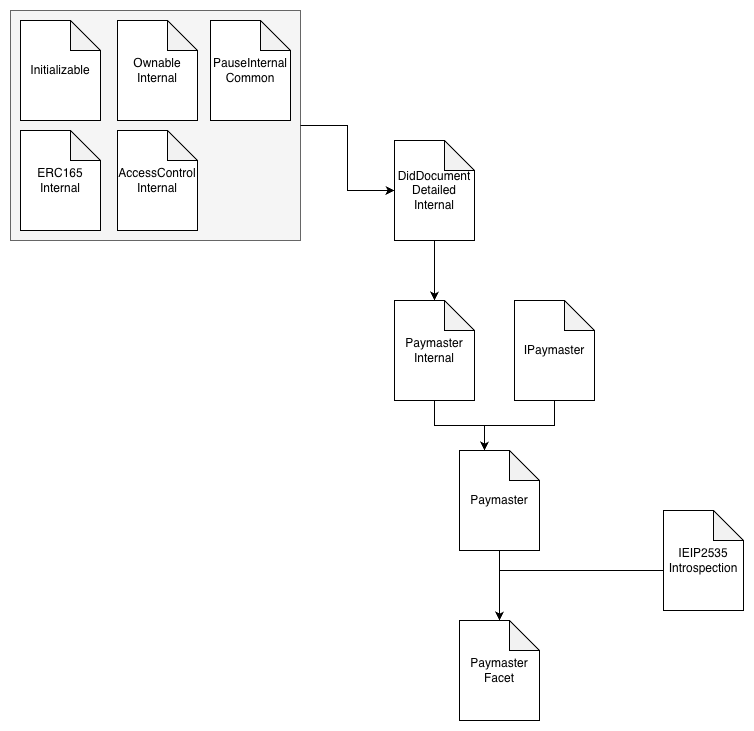

The diagram above was exported from draw.io. Its source (the exported page's mxGraphModel, read from the mxfile embedded in the PNG):
<mxGraphModel dx="1697" dy="1103" grid="1" gridSize="10" guides="1" tooltips="1" connect="1" arrows="1" fold="1" page="1" pageScale="1" pageWidth="827" pageHeight="1169" math="0" shadow="0">
  <root>
    <mxCell id="0" />
    <mxCell id="1" parent="0" />
    <mxCell id="2" value="" style="rounded=0;whiteSpace=wrap;html=1;fillColor=#f5f5f5;fontColor=#333333;strokeColor=#666666;" vertex="1" parent="1">
      <mxGeometry x="15" y="320" width="290" height="230" as="geometry" />
    </mxCell>
    <mxCell id="3" value="" style="edgeStyle=orthogonalEdgeStyle;rounded=0;orthogonalLoop=1;jettySize=auto;html=1;" edge="1" source="4" target="12" parent="1">
      <mxGeometry relative="1" as="geometry" />
    </mxCell>
    <mxCell id="4" value="DidDocument&lt;div&gt;Detailed&lt;/div&gt;&lt;div&gt;Internal&lt;/div&gt;" style="shape=note;whiteSpace=wrap;html=1;backgroundOutline=1;darkOpacity=0.05;" vertex="1" parent="1">
      <mxGeometry x="399" y="450" width="80" height="100" as="geometry" />
    </mxCell>
    <mxCell id="5" value="Initializable" style="shape=note;whiteSpace=wrap;html=1;backgroundOutline=1;darkOpacity=0.05;" vertex="1" parent="1">
      <mxGeometry x="25" y="330" width="80" height="100" as="geometry" />
    </mxCell>
    <mxCell id="6" value="ERC165&lt;div&gt;Internal&lt;/div&gt;" style="shape=note;whiteSpace=wrap;html=1;backgroundOutline=1;darkOpacity=0.05;" vertex="1" parent="1">
      <mxGeometry x="25" y="440" width="80" height="100" as="geometry" />
    </mxCell>
    <mxCell id="7" value="AccessControl&lt;div&gt;Internal&lt;/div&gt;" style="shape=note;whiteSpace=wrap;html=1;backgroundOutline=1;darkOpacity=0.05;" vertex="1" parent="1">
      <mxGeometry x="122" y="440" width="80" height="100" as="geometry" />
    </mxCell>
    <mxCell id="8" value="PauseInternal&lt;div&gt;Common&lt;/div&gt;" style="shape=note;whiteSpace=wrap;html=1;backgroundOutline=1;darkOpacity=0.05;" vertex="1" parent="1">
      <mxGeometry x="215" y="330" width="80" height="100" as="geometry" />
    </mxCell>
    <mxCell id="9" value="Ownable&lt;div&gt;Internal&lt;/div&gt;" style="shape=note;whiteSpace=wrap;html=1;backgroundOutline=1;darkOpacity=0.05;" vertex="1" parent="1">
      <mxGeometry x="122" y="330" width="80" height="100" as="geometry" />
    </mxCell>
    <mxCell id="10" style="edgeStyle=orthogonalEdgeStyle;rounded=0;orthogonalLoop=1;jettySize=auto;html=1;" edge="1" source="2" target="4" parent="1">
      <mxGeometry relative="1" as="geometry" />
    </mxCell>
    <mxCell id="11" value="IPaymaster" style="shape=note;whiteSpace=wrap;html=1;backgroundOutline=1;darkOpacity=0.05;" vertex="1" parent="1">
      <mxGeometry x="519" y="610" width="80" height="100" as="geometry" />
    </mxCell>
    <mxCell id="12" value="Paymaster&lt;div&gt;Internal&lt;/div&gt;" style="shape=note;whiteSpace=wrap;html=1;backgroundOutline=1;darkOpacity=0.05;" vertex="1" parent="1">
      <mxGeometry x="399" y="610" width="80" height="100" as="geometry" />
    </mxCell>
    <mxCell id="13" value="IEIP2535&lt;div&gt;Introspection&lt;/div&gt;" style="shape=note;whiteSpace=wrap;html=1;backgroundOutline=1;darkOpacity=0.05;" vertex="1" parent="1">
      <mxGeometry x="668" y="820" width="80" height="100" as="geometry" />
    </mxCell>
    <mxCell id="14" value="" style="edgeStyle=orthogonalEdgeStyle;rounded=0;orthogonalLoop=1;jettySize=auto;html=1;" edge="1" source="15" target="16" parent="1">
      <mxGeometry relative="1" as="geometry" />
    </mxCell>
    <mxCell id="15" value="Paymaster" style="shape=note;whiteSpace=wrap;html=1;backgroundOutline=1;darkOpacity=0.05;" vertex="1" parent="1">
      <mxGeometry x="464" y="760" width="80" height="100" as="geometry" />
    </mxCell>
    <mxCell id="16" value="Paymaster&lt;div&gt;Facet&lt;/div&gt;" style="shape=note;whiteSpace=wrap;html=1;backgroundOutline=1;darkOpacity=0.05;" vertex="1" parent="1">
      <mxGeometry x="464" y="930" width="80" height="100" as="geometry" />
    </mxCell>
    <mxCell id="17" style="edgeStyle=orthogonalEdgeStyle;rounded=0;orthogonalLoop=1;jettySize=auto;html=1;entryX=0;entryY=0;entryDx=25;entryDy=0;entryPerimeter=0;" edge="1" source="12" target="15" parent="1">
      <mxGeometry relative="1" as="geometry" />
    </mxCell>
    <mxCell id="18" style="edgeStyle=orthogonalEdgeStyle;rounded=0;orthogonalLoop=1;jettySize=auto;html=1;entryX=0;entryY=0;entryDx=25;entryDy=0;entryPerimeter=0;" edge="1" source="11" target="15" parent="1">
      <mxGeometry relative="1" as="geometry" />
    </mxCell>
    <mxCell id="19" style="edgeStyle=orthogonalEdgeStyle;rounded=0;orthogonalLoop=1;jettySize=auto;html=1;entryX=0.5;entryY=0;entryDx=0;entryDy=0;entryPerimeter=0;" edge="1" source="13" target="16" parent="1">
      <mxGeometry relative="1" as="geometry">
        <Array as="points">
          <mxPoint x="504" y="880" />
        </Array>
      </mxGeometry>
    </mxCell>
  </root>
</mxGraphModel>